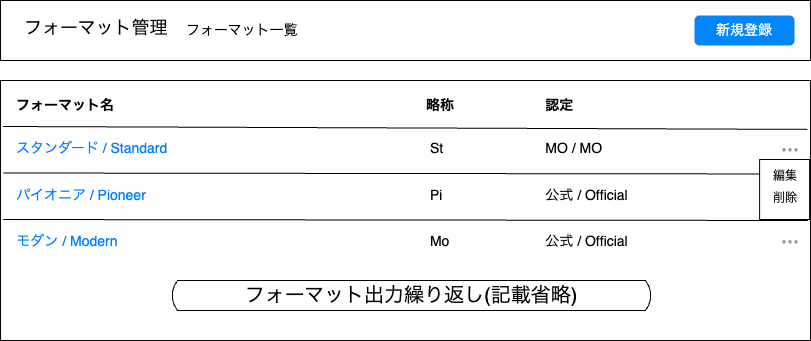

The diagram above was exported from draw.io. Its source (the exported page's mxGraphModel, read from the mxfile embedded in the PNG):
<mxGraphModel dx="1688" dy="723" grid="1" gridSize="10" guides="1" tooltips="1" connect="1" arrows="1" fold="1" page="1" pageScale="1" pageWidth="827" pageHeight="1169" math="0" shadow="0">
  <root>
    <mxCell id="0" />
    <mxCell id="1" parent="0" />
    <mxCell id="BScpq2eHDbPo3hZn-cqt-12" value="" style="rounded=0;whiteSpace=wrap;html=1;" parent="1" vertex="1">
      <mxGeometry x="-823.97" y="140" width="810" height="260" as="geometry" />
    </mxCell>
    <mxCell id="i3lY0Hp6l-Cv-2N3hd7D-4" value="⋯" style="text;spacingTop=-5;fontSize=18;fontStyle=1;fontColor=#999999;" parent="1" vertex="1">
      <mxGeometry x="-44.90000000000009" y="198" width="30" height="21" as="geometry" />
    </mxCell>
    <mxCell id="BScpq2eHDbPo3hZn-cqt-10" value="スタンダード / Standard" style="text;spacingTop=-5;fontSize=14;fontStyle=0;fontColor=#007FFF;" parent="1" vertex="1">
      <mxGeometry x="-810" y="198" width="90.75" height="21" as="geometry" />
    </mxCell>
    <mxCell id="BScpq2eHDbPo3hZn-cqt-23" value="" style="endArrow=none;html=1;rounded=0;exitX=0.002;exitY=0.292;exitDx=0;exitDy=0;entryX=0.996;entryY=0.188;entryDx=0;entryDy=0;entryPerimeter=0;exitPerimeter=0;" parent="1" target="BScpq2eHDbPo3hZn-cqt-12" edge="1">
      <mxGeometry width="50" height="50" relative="1" as="geometry">
        <mxPoint x="-821.5400000000002" y="186" as="sourcePoint" />
        <mxPoint x="-13.970000000000027" y="180" as="targetPoint" />
      </mxGeometry>
    </mxCell>
    <mxCell id="BScpq2eHDbPo3hZn-cqt-24" value="フォーマット名" style="text;spacingTop=-5;fontSize=14;fontStyle=1;labelBackgroundColor=default;fontColor=#000000;" parent="1" vertex="1">
      <mxGeometry x="-810" y="155" width="80" height="21" as="geometry" />
    </mxCell>
    <mxCell id="BScpq2eHDbPo3hZn-cqt-26" value="略称" style="text;spacingTop=-5;fontSize=14;fontStyle=1;labelBackgroundColor=default;fontColor=#000000;" parent="1" vertex="1">
      <mxGeometry x="-400" y="155" width="40" height="21" as="geometry" />
    </mxCell>
    <mxCell id="BScpq2eHDbPo3hZn-cqt-27" value="認定" style="text;spacingTop=-5;fontSize=14;fontStyle=1;labelBackgroundColor=default;fontColor=#000000;" parent="1" vertex="1">
      <mxGeometry x="-280.75" y="155" width="100" height="21" as="geometry" />
    </mxCell>
    <mxCell id="BlPEjPsdPaDbJnb4z0b5-1" value="パイオニア / Pioneer" style="text;spacingTop=-5;fontSize=14;fontStyle=0;fontColor=#007FFF;" parent="1" vertex="1">
      <mxGeometry x="-809.7" y="244.5" width="90.75" height="21" as="geometry" />
    </mxCell>
    <mxCell id="BlPEjPsdPaDbJnb4z0b5-2" value="" style="endArrow=none;html=1;rounded=0;exitX=0.002;exitY=0.292;exitDx=0;exitDy=0;entryX=0.996;entryY=0.157;entryDx=0;entryDy=0;entryPerimeter=0;exitPerimeter=0;" parent="1" edge="1">
      <mxGeometry width="50" height="50" relative="1" as="geometry">
        <mxPoint x="-821.2400000000002" y="232.5" as="sourcePoint" />
        <mxPoint x="-16.7" y="233.5" as="targetPoint" />
      </mxGeometry>
    </mxCell>
    <mxCell id="BlPEjPsdPaDbJnb4z0b5-3" value=" St" style="text;spacingTop=-5;fontSize=14;fontStyle=0;labelBackgroundColor=default;fontColor=#000000;" parent="1" vertex="1">
      <mxGeometry x="-400" y="198" width="80" height="21" as="geometry" />
    </mxCell>
    <mxCell id="BlPEjPsdPaDbJnb4z0b5-4" value="MO / MO" style="text;spacingTop=-5;fontSize=14;fontStyle=0;labelBackgroundColor=default;fontColor=#000000;" parent="1" vertex="1">
      <mxGeometry x="-280.75" y="198" width="80" height="21" as="geometry" />
    </mxCell>
    <mxCell id="i3lY0Hp6l-Cv-2N3hd7D-7" value="&lt;div style=&quot;line-height: 180%;&quot;&gt;　&lt;span style=&quot;background-color: transparent; color: light-dark(rgb(0, 0, 0), rgb(255, 255, 255));&quot;&gt;編集&lt;/span&gt;&lt;div&gt;　削除&lt;/div&gt;&lt;/div&gt;" style="rounded=0;whiteSpace=wrap;html=1;align=left;verticalAlign=top;" parent="1" vertex="1">
      <mxGeometry x="-64.89999999999998" y="219" width="50" height="60" as="geometry" />
    </mxCell>
    <mxCell id="BlPEjPsdPaDbJnb4z0b5-5" value=" Pi" style="text;spacingTop=-5;fontSize=14;fontStyle=0;labelBackgroundColor=default;fontColor=#000000;" parent="1" vertex="1">
      <mxGeometry x="-400" y="244.5" width="80" height="21" as="geometry" />
    </mxCell>
    <mxCell id="BlPEjPsdPaDbJnb4z0b5-6" value="公式 / Official" style="text;spacingTop=-5;fontSize=14;fontStyle=0;labelBackgroundColor=default;fontColor=#000000;" parent="1" vertex="1">
      <mxGeometry x="-280.75" y="244.5" width="80" height="21" as="geometry" />
    </mxCell>
    <mxCell id="BlPEjPsdPaDbJnb4z0b5-7" value="" style="endArrow=none;html=1;rounded=0;exitX=0.002;exitY=0.292;exitDx=0;exitDy=0;entryX=0.996;entryY=0.157;entryDx=0;entryDy=0;entryPerimeter=0;exitPerimeter=0;" parent="1" edge="1">
      <mxGeometry width="50" height="50" relative="1" as="geometry">
        <mxPoint x="-821.2400000000002" y="279" as="sourcePoint" />
        <mxPoint x="-16.7" y="280" as="targetPoint" />
      </mxGeometry>
    </mxCell>
    <mxCell id="BlPEjPsdPaDbJnb4z0b5-8" value="モダン / Modern" style="text;spacingTop=-5;fontSize=14;fontStyle=0;fontColor=#007FFF;" parent="1" vertex="1">
      <mxGeometry x="-809.7" y="291" width="90.75" height="21" as="geometry" />
    </mxCell>
    <mxCell id="BlPEjPsdPaDbJnb4z0b5-9" value=" Mo" style="text;spacingTop=-5;fontSize=14;fontStyle=0;labelBackgroundColor=default;fontColor=#000000;" parent="1" vertex="1">
      <mxGeometry x="-400" y="291" width="80" height="21" as="geometry" />
    </mxCell>
    <mxCell id="BlPEjPsdPaDbJnb4z0b5-10" value="公式 / Official" style="text;spacingTop=-5;fontSize=14;fontStyle=0;labelBackgroundColor=default;fontColor=#000000;" parent="1" vertex="1">
      <mxGeometry x="-280.75" y="291" width="80" height="21" as="geometry" />
    </mxCell>
    <mxCell id="BlPEjPsdPaDbJnb4z0b5-11" value="⋯" style="text;spacingTop=-5;fontSize=18;fontStyle=1;fontColor=#999999;" parent="1" vertex="1">
      <mxGeometry x="-44.90000000000009" y="290" width="30" height="21" as="geometry" />
    </mxCell>
    <mxCell id="BlPEjPsdPaDbJnb4z0b5-12" value="&lt;span style=&quot;text-wrap-mode: nowrap;&quot;&gt;&lt;font style=&quot;font-size: 20px;&quot;&gt;フォーマット出力繰り返し(記載省略)&lt;/font&gt;&lt;/span&gt;" style="html=1;dashed=0;whiteSpace=wrap;shape=mxgraph.dfd.loop" parent="1" vertex="1">
      <mxGeometry x="-653" y="340" width="480" height="30" as="geometry" />
    </mxCell>
    <mxCell id="BlPEjPsdPaDbJnb4z0b5-15" value="" style="rounded=0;whiteSpace=wrap;html=1;" parent="1" vertex="1">
      <mxGeometry x="-823.97" y="60" width="810" height="60" as="geometry" />
    </mxCell>
    <mxCell id="BlPEjPsdPaDbJnb4z0b5-16" value="フォーマット管理" style="text;spacingTop=-5;fontSize=18;fontStyle=0;labelBackgroundColor=default;fontColor=#000000;" parent="1" vertex="1">
      <mxGeometry x="-801.95" y="74.75" width="148.95" height="30.5" as="geometry" />
    </mxCell>
    <mxCell id="BlPEjPsdPaDbJnb4z0b5-17" value="フォーマット一覧" style="text;spacingTop=-5;fontSize=14;fontStyle=0;labelBackgroundColor=default;fontColor=#000000;" parent="1" vertex="1">
      <mxGeometry x="-640" y="79.5" width="80" height="21" as="geometry" />
    </mxCell>
    <mxCell id="ojf02IMpdjTknL1_wY2Y-1" value="&lt;font style=&quot;font-size: 14px;&quot;&gt;新規登録&lt;/font&gt;" style="html=1;shadow=0;dashed=0;shape=mxgraph.bootstrap.rrect;rSize=5;strokeColor=none;strokeWidth=1;fillColor=#0085FC;fontColor=#FFFFFF;whiteSpace=wrap;align=center;verticalAlign=middle;spacingLeft=0;fontStyle=0;fontSize=16;spacing=5;" vertex="1" parent="1">
      <mxGeometry x="-130" y="75" width="100" height="30" as="geometry" />
    </mxCell>
  </root>
</mxGraphModel>